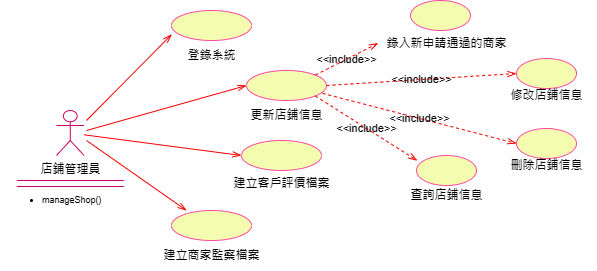

The diagram above was exported from draw.io. Its source (the exported page's mxGraphModel, read from the mxfile embedded in the PNG):
<mxGraphModel dx="719" dy="369" grid="1" gridSize="10" guides="1" tooltips="1" connect="1" arrows="1" fold="1" page="1" pageScale="1" pageWidth="827" pageHeight="1169" math="0" shadow="0">
  <root>
    <mxCell id="0" />
    <mxCell id="1" parent="0" />
    <mxCell id="lPLTSruLbRJ7DyfgQH7m-1" value="店鋪管理員" style="shape=umlActor;verticalLabelPosition=bottom;verticalAlign=top;html=1;outlineConnect=0;aspect=fixed;strokeColor=#CC0066;" vertex="1" parent="1">
      <mxGeometry x="60" y="120" width="27.56" height="45" as="geometry" />
    </mxCell>
    <mxCell id="lPLTSruLbRJ7DyfgQH7m-16" value="" style="shape=partialRectangle;whiteSpace=wrap;html=1;left=0;right=0;fillColor=none;strokeColor=#CC0066;" vertex="1" parent="1">
      <mxGeometry x="20.279999999999973" y="190" width="107" height="6" as="geometry" />
    </mxCell>
    <mxCell id="lPLTSruLbRJ7DyfgQH7m-17" value="&lt;ul style=&quot;font-size: 9px;&quot;&gt;&lt;li style=&quot;font-size: 9px;&quot;&gt;manageShop()&lt;/li&gt;&lt;/ul&gt;" style="text;strokeColor=none;fillColor=none;html=1;whiteSpace=wrap;verticalAlign=middle;overflow=hidden;fontSize=9;" vertex="1" parent="1">
      <mxGeometry x="3.78" y="190" width="140" height="40" as="geometry" />
    </mxCell>
    <mxCell id="lPLTSruLbRJ7DyfgQH7m-19" value="" style="ellipse;whiteSpace=wrap;html=1;fillColor=#f4fdaf;strokeColor=#fd49a0;" vertex="1" parent="1">
      <mxGeometry x="250" y="80" width="80" height="30" as="geometry" />
    </mxCell>
    <mxCell id="lPLTSruLbRJ7DyfgQH7m-22" value="登錄系統" style="text;html=1;align=center;verticalAlign=middle;resizable=0;points=[];autosize=1;strokeColor=none;fillColor=none;" vertex="1" parent="1">
      <mxGeometry x="180" y="50" width="70" height="30" as="geometry" />
    </mxCell>
    <mxCell id="lPLTSruLbRJ7DyfgQH7m-23" value="更新店鋪信息" style="text;html=1;align=center;verticalAlign=middle;resizable=0;points=[];autosize=1;strokeColor=none;fillColor=none;" vertex="1" parent="1">
      <mxGeometry x="240" y="110" width="100" height="30" as="geometry" />
    </mxCell>
    <mxCell id="lPLTSruLbRJ7DyfgQH7m-24" value="建立客戶評價檔案" style="text;html=1;align=center;verticalAlign=middle;resizable=0;points=[];autosize=1;strokeColor=none;fillColor=none;" vertex="1" parent="1">
      <mxGeometry x="225" y="178" width="120" height="30" as="geometry" />
    </mxCell>
    <mxCell id="lPLTSruLbRJ7DyfgQH7m-25" value="" style="ellipse;whiteSpace=wrap;html=1;fillColor=#f4fdaf;strokeColor=#fd49a0;" vertex="1" parent="1">
      <mxGeometry x="245" y="150" width="80" height="30" as="geometry" />
    </mxCell>
    <mxCell id="lPLTSruLbRJ7DyfgQH7m-26" value="" style="ellipse;whiteSpace=wrap;html=1;fillColor=#f4fdaf;strokeColor=#fd49a0;" vertex="1" parent="1">
      <mxGeometry x="175" y="20" width="80" height="30" as="geometry" />
    </mxCell>
    <mxCell id="lPLTSruLbRJ7DyfgQH7m-27" value="" style="ellipse;whiteSpace=wrap;html=1;fillColor=#f4fdaf;strokeColor=#fd49a0;" vertex="1" parent="1">
      <mxGeometry x="175" y="220" width="80" height="30" as="geometry" />
    </mxCell>
    <mxCell id="lPLTSruLbRJ7DyfgQH7m-28" value="建立商家監察檔案" style="text;html=1;align=center;verticalAlign=middle;resizable=0;points=[];autosize=1;strokeColor=none;fillColor=none;" vertex="1" parent="1">
      <mxGeometry x="155" y="250" width="120" height="30" as="geometry" />
    </mxCell>
    <mxCell id="lPLTSruLbRJ7DyfgQH7m-29" value="" style="endArrow=openThin;endFill=0;endSize=7;html=1;rounded=0;entryX=0;entryY=0.5;entryDx=0;entryDy=0;strokeColor=#f50000;" edge="1" parent="1" source="lPLTSruLbRJ7DyfgQH7m-1" target="lPLTSruLbRJ7DyfgQH7m-25">
      <mxGeometry width="160" relative="1" as="geometry">
        <mxPoint x="90" y="150" as="sourcePoint" />
        <mxPoint x="250" y="142.16" as="targetPoint" />
      </mxGeometry>
    </mxCell>
    <mxCell id="lPLTSruLbRJ7DyfgQH7m-30" value="" style="endArrow=openThin;endFill=0;endSize=7;html=1;rounded=0;entryX=0.188;entryY=0;entryDx=0;entryDy=0;strokeColor=#f50000;entryPerimeter=0;" edge="1" parent="1" target="lPLTSruLbRJ7DyfgQH7m-27">
      <mxGeometry width="160" relative="1" as="geometry">
        <mxPoint x="90" y="150" as="sourcePoint" />
        <mxPoint x="242.56" y="176.42" as="targetPoint" />
      </mxGeometry>
    </mxCell>
    <mxCell id="lPLTSruLbRJ7DyfgQH7m-31" value="" style="endArrow=openThin;endFill=0;endSize=7;html=1;rounded=0;entryX=0;entryY=0.5;entryDx=0;entryDy=0;strokeColor=#f50000;" edge="1" parent="1" target="lPLTSruLbRJ7DyfgQH7m-19">
      <mxGeometry width="160" relative="1" as="geometry">
        <mxPoint x="90" y="140" as="sourcePoint" />
        <mxPoint x="245" y="153.92000000000002" as="targetPoint" />
      </mxGeometry>
    </mxCell>
    <mxCell id="lPLTSruLbRJ7DyfgQH7m-32" value="" style="endArrow=openThin;endFill=0;endSize=7;html=1;rounded=0;entryX=0.004;entryY=0.794;entryDx=0;entryDy=0;strokeColor=#f50000;entryPerimeter=0;" edge="1" parent="1" target="lPLTSruLbRJ7DyfgQH7m-26">
      <mxGeometry width="160" relative="1" as="geometry">
        <mxPoint x="90" y="130" as="sourcePoint" />
        <mxPoint x="242.56" y="150" as="targetPoint" />
      </mxGeometry>
    </mxCell>
    <mxCell id="lPLTSruLbRJ7DyfgQH7m-33" value="" style="ellipse;whiteSpace=wrap;html=1;fillColor=#f4fdaf;strokeColor=#fd49a0;" vertex="1" parent="1">
      <mxGeometry x="414" y="10" width="60" height="30" as="geometry" />
    </mxCell>
    <mxCell id="lPLTSruLbRJ7DyfgQH7m-34" value="錄入新申請通過的商家" style="text;html=1;align=center;verticalAlign=middle;resizable=0;points=[];autosize=1;strokeColor=none;fillColor=none;" vertex="1" parent="1">
      <mxGeometry x="380" y="38" width="140" height="30" as="geometry" />
    </mxCell>
    <mxCell id="lPLTSruLbRJ7DyfgQH7m-35" value="" style="ellipse;whiteSpace=wrap;html=1;fillColor=#f4fdaf;strokeColor=#fd49a0;" vertex="1" parent="1">
      <mxGeometry x="520" y="68" width="60" height="30" as="geometry" />
    </mxCell>
    <mxCell id="lPLTSruLbRJ7DyfgQH7m-36" value="修改店鋪信息" style="text;html=1;align=center;verticalAlign=middle;resizable=0;points=[];autosize=1;strokeColor=none;fillColor=none;" vertex="1" parent="1">
      <mxGeometry x="500" y="90" width="100" height="30" as="geometry" />
    </mxCell>
    <mxCell id="lPLTSruLbRJ7DyfgQH7m-37" value="" style="ellipse;whiteSpace=wrap;html=1;fillColor=#f4fdaf;strokeColor=#fd49a0;" vertex="1" parent="1">
      <mxGeometry x="520" y="138" width="60" height="30" as="geometry" />
    </mxCell>
    <mxCell id="lPLTSruLbRJ7DyfgQH7m-38" value="刪除店鋪信息" style="text;html=1;align=center;verticalAlign=middle;resizable=0;points=[];autosize=1;strokeColor=none;fillColor=none;" vertex="1" parent="1">
      <mxGeometry x="500" y="160" width="100" height="30" as="geometry" />
    </mxCell>
    <mxCell id="lPLTSruLbRJ7DyfgQH7m-39" value="" style="ellipse;whiteSpace=wrap;html=1;fillColor=#f4fdaf;strokeColor=#fd49a0;" vertex="1" parent="1">
      <mxGeometry x="420" y="165" width="60" height="30" as="geometry" />
    </mxCell>
    <mxCell id="lPLTSruLbRJ7DyfgQH7m-40" value="查詢店鋪信息" style="text;html=1;align=center;verticalAlign=middle;resizable=0;points=[];autosize=1;strokeColor=none;fillColor=none;" vertex="1" parent="1">
      <mxGeometry x="400" y="190" width="100" height="30" as="geometry" />
    </mxCell>
    <mxCell id="lPLTSruLbRJ7DyfgQH7m-42" value="&amp;lt;&amp;lt;include&amp;gt;&amp;gt;" style="endArrow=openThin;endSize=7;dashed=1;html=1;rounded=0;strokeColor=#f50000;endFill=0;labelBackgroundColor=none;entryX=0.012;entryY=0.489;entryDx=0;entryDy=0;entryPerimeter=0;exitX=1;exitY=0;exitDx=0;exitDy=0;" edge="1" parent="1" source="lPLTSruLbRJ7DyfgQH7m-19" target="lPLTSruLbRJ7DyfgQH7m-34">
      <mxGeometry width="160" relative="1" as="geometry">
        <mxPoint x="325" y="90" as="sourcePoint" />
        <mxPoint x="380" y="50" as="targetPoint" />
      </mxGeometry>
    </mxCell>
    <mxCell id="lPLTSruLbRJ7DyfgQH7m-43" value="&amp;lt;&amp;lt;include&amp;gt;&amp;gt;" style="endArrow=openThin;endSize=7;dashed=1;html=1;rounded=0;strokeColor=#f50000;endFill=0;labelBackgroundColor=none;exitX=1;exitY=0.5;exitDx=0;exitDy=0;entryX=0;entryY=0.5;entryDx=0;entryDy=0;" edge="1" parent="1" source="lPLTSruLbRJ7DyfgQH7m-19" target="lPLTSruLbRJ7DyfgQH7m-35">
      <mxGeometry width="160" relative="1" as="geometry">
        <mxPoint x="335" y="100" as="sourcePoint" />
        <mxPoint x="390" y="60" as="targetPoint" />
      </mxGeometry>
    </mxCell>
    <mxCell id="lPLTSruLbRJ7DyfgQH7m-44" value="&amp;lt;&amp;lt;include&amp;gt;&amp;gt;" style="endArrow=openThin;endSize=7;dashed=1;html=1;rounded=0;strokeColor=#f50000;endFill=0;labelBackgroundColor=none;exitX=0.95;exitY=0.762;exitDx=0;exitDy=0;exitPerimeter=0;entryX=0;entryY=0.5;entryDx=0;entryDy=0;" edge="1" parent="1" source="lPLTSruLbRJ7DyfgQH7m-19" target="lPLTSruLbRJ7DyfgQH7m-37">
      <mxGeometry width="160" relative="1" as="geometry">
        <mxPoint x="345" y="110" as="sourcePoint" />
        <mxPoint x="400" y="70" as="targetPoint" />
      </mxGeometry>
    </mxCell>
    <mxCell id="lPLTSruLbRJ7DyfgQH7m-45" value="&amp;lt;&amp;lt;include&amp;gt;&amp;gt;" style="endArrow=openThin;endSize=7;dashed=1;html=1;rounded=0;strokeColor=#f50000;endFill=0;labelBackgroundColor=none;exitX=1;exitY=1;exitDx=0;exitDy=0;entryX=0.014;entryY=0.172;entryDx=0;entryDy=0;entryPerimeter=0;" edge="1" parent="1" source="lPLTSruLbRJ7DyfgQH7m-19" target="lPLTSruLbRJ7DyfgQH7m-39">
      <mxGeometry width="160" relative="1" as="geometry">
        <mxPoint x="355" y="120" as="sourcePoint" />
        <mxPoint x="410" y="80" as="targetPoint" />
      </mxGeometry>
    </mxCell>
  </root>
</mxGraphModel>